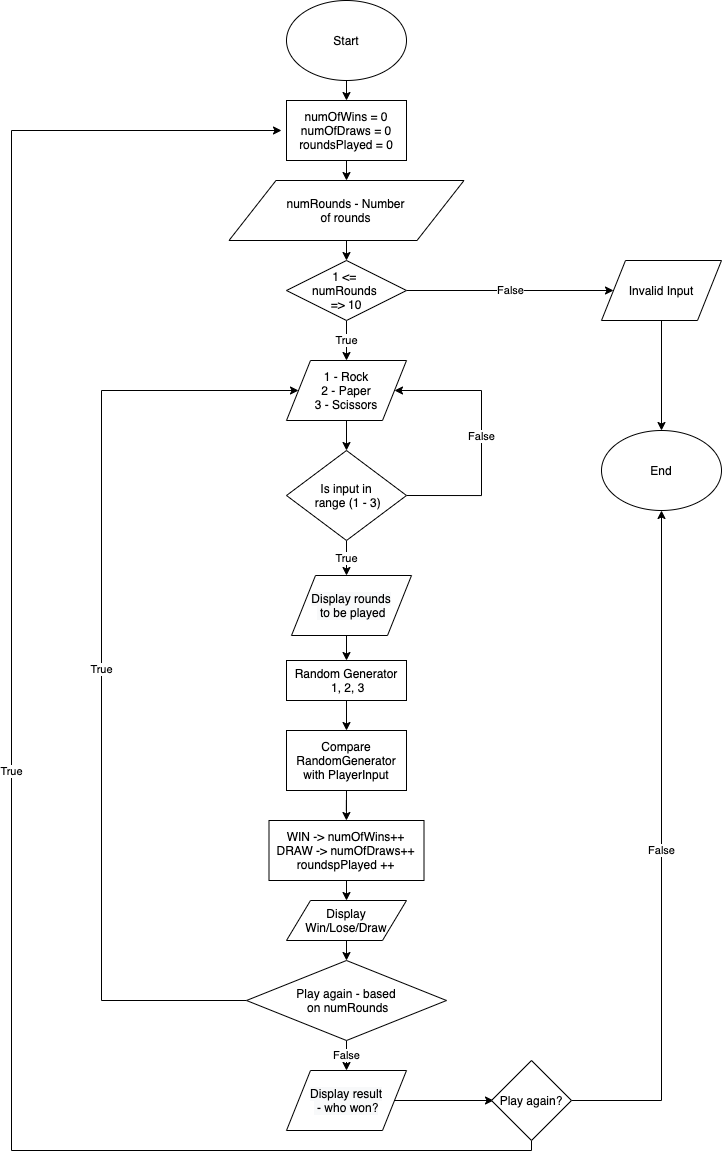

The diagram above was exported from draw.io. Its source (the exported page's mxGraphModel, read from the mxfile embedded in the PNG):
<mxGraphModel dx="1214" dy="760" grid="1" gridSize="10" guides="1" tooltips="1" connect="1" arrows="1" fold="1" page="1" pageScale="1" pageWidth="827" pageHeight="1169" math="0" shadow="0">
  <root>
    <mxCell id="0" />
    <mxCell id="1" parent="0" />
    <mxCell id="E0r_z79PZdXVq5d_1sep-17" style="edgeStyle=orthogonalEdgeStyle;rounded=0;orthogonalLoop=1;jettySize=auto;html=1;exitX=0.5;exitY=1;exitDx=0;exitDy=0;entryX=0.5;entryY=0;entryDx=0;entryDy=0;" edge="1" parent="1" source="E0r_z79PZdXVq5d_1sep-1" target="E0r_z79PZdXVq5d_1sep-8">
      <mxGeometry relative="1" as="geometry">
        <mxPoint x="395" y="150" as="targetPoint" />
      </mxGeometry>
    </mxCell>
    <mxCell id="E0r_z79PZdXVq5d_1sep-1" value="Start" style="ellipse;whiteSpace=wrap;html=1;" vertex="1" parent="1">
      <mxGeometry x="335" y="10" width="120" height="80" as="geometry" />
    </mxCell>
    <mxCell id="E0r_z79PZdXVq5d_1sep-20" style="edgeStyle=orthogonalEdgeStyle;rounded=0;orthogonalLoop=1;jettySize=auto;html=1;exitX=0.5;exitY=1;exitDx=0;exitDy=0;entryX=0.5;entryY=0;entryDx=0;entryDy=0;" edge="1" parent="1" source="E0r_z79PZdXVq5d_1sep-2" target="E0r_z79PZdXVq5d_1sep-9">
      <mxGeometry relative="1" as="geometry" />
    </mxCell>
    <mxCell id="E0r_z79PZdXVq5d_1sep-2" value="numRounds - Number&lt;br&gt;of rounds" style="shape=parallelogram;perimeter=parallelogramPerimeter;whiteSpace=wrap;html=1;" vertex="1" parent="1">
      <mxGeometry x="277.5" y="190" width="235" height="60" as="geometry" />
    </mxCell>
    <mxCell id="E0r_z79PZdXVq5d_1sep-19" style="edgeStyle=orthogonalEdgeStyle;rounded=0;orthogonalLoop=1;jettySize=auto;html=1;exitX=0.5;exitY=1;exitDx=0;exitDy=0;entryX=0.5;entryY=0;entryDx=0;entryDy=0;" edge="1" parent="1" source="E0r_z79PZdXVq5d_1sep-8" target="E0r_z79PZdXVq5d_1sep-2">
      <mxGeometry relative="1" as="geometry" />
    </mxCell>
    <mxCell id="E0r_z79PZdXVq5d_1sep-8" value="numOfWins = 0&lt;br&gt;numOfDraws = 0&lt;br&gt;roundsPlayed = 0" style="rounded=0;whiteSpace=wrap;html=1;" vertex="1" parent="1">
      <mxGeometry x="335" y="110" width="120" height="60" as="geometry" />
    </mxCell>
    <mxCell id="E0r_z79PZdXVq5d_1sep-24" value="True" style="edgeStyle=orthogonalEdgeStyle;rounded=0;orthogonalLoop=1;jettySize=auto;html=1;exitX=0.5;exitY=1;exitDx=0;exitDy=0;entryX=0.5;entryY=0;entryDx=0;entryDy=0;" edge="1" parent="1" source="E0r_z79PZdXVq5d_1sep-9" target="E0r_z79PZdXVq5d_1sep-13">
      <mxGeometry relative="1" as="geometry" />
    </mxCell>
    <mxCell id="E0r_z79PZdXVq5d_1sep-60" value="False" style="edgeStyle=orthogonalEdgeStyle;rounded=0;orthogonalLoop=1;jettySize=auto;html=1;exitX=1;exitY=0.5;exitDx=0;exitDy=0;entryX=0;entryY=0.5;entryDx=0;entryDy=0;" edge="1" parent="1" source="E0r_z79PZdXVq5d_1sep-9" target="E0r_z79PZdXVq5d_1sep-74">
      <mxGeometry relative="1" as="geometry">
        <mxPoint x="650" y="300" as="targetPoint" />
      </mxGeometry>
    </mxCell>
    <mxCell id="E0r_z79PZdXVq5d_1sep-9" value="1 &amp;lt;= &lt;br&gt;numRounds &lt;br&gt;=&amp;gt; 10" style="rhombus;whiteSpace=wrap;html=1;" vertex="1" parent="1">
      <mxGeometry x="335" y="270" width="120" height="60" as="geometry" />
    </mxCell>
    <mxCell id="E0r_z79PZdXVq5d_1sep-28" style="edgeStyle=orthogonalEdgeStyle;rounded=0;orthogonalLoop=1;jettySize=auto;html=1;exitX=0.5;exitY=1;exitDx=0;exitDy=0;entryX=0.5;entryY=0;entryDx=0;entryDy=0;" edge="1" parent="1" source="E0r_z79PZdXVq5d_1sep-13" target="E0r_z79PZdXVq5d_1sep-26">
      <mxGeometry relative="1" as="geometry" />
    </mxCell>
    <mxCell id="E0r_z79PZdXVq5d_1sep-13" value="1 - Rock&lt;br&gt;2 - Paper&lt;br&gt;3 - Scissors" style="shape=parallelogram;perimeter=parallelogramPerimeter;whiteSpace=wrap;html=1;" vertex="1" parent="1">
      <mxGeometry x="335" y="370" width="120" height="60" as="geometry" />
    </mxCell>
    <mxCell id="E0r_z79PZdXVq5d_1sep-65" style="edgeStyle=orthogonalEdgeStyle;rounded=0;orthogonalLoop=1;jettySize=auto;html=1;exitX=0.5;exitY=1;exitDx=0;exitDy=0;entryX=0.5;entryY=0;entryDx=0;entryDy=0;" edge="1" parent="1" target="E0r_z79PZdXVq5d_1sep-62">
      <mxGeometry relative="1" as="geometry">
        <mxPoint x="395" y="645" as="sourcePoint" />
      </mxGeometry>
    </mxCell>
    <mxCell id="E0r_z79PZdXVq5d_1sep-51" style="edgeStyle=orthogonalEdgeStyle;rounded=0;orthogonalLoop=1;jettySize=auto;html=1;entryX=0;entryY=0.5;entryDx=0;entryDy=0;exitX=1;exitY=0.5;exitDx=0;exitDy=0;" edge="1" parent="1" source="E0r_z79PZdXVq5d_1sep-75">
      <mxGeometry relative="1" as="geometry">
        <mxPoint x="455" y="1110" as="sourcePoint" />
        <mxPoint x="542" y="1110" as="targetPoint" />
      </mxGeometry>
    </mxCell>
    <mxCell id="E0r_z79PZdXVq5d_1sep-27" value="False" style="edgeStyle=orthogonalEdgeStyle;rounded=0;orthogonalLoop=1;jettySize=auto;html=1;exitX=1;exitY=0.5;exitDx=0;exitDy=0;entryX=1;entryY=0.5;entryDx=0;entryDy=0;" edge="1" parent="1" source="E0r_z79PZdXVq5d_1sep-26" target="E0r_z79PZdXVq5d_1sep-13">
      <mxGeometry relative="1" as="geometry">
        <Array as="points">
          <mxPoint x="530" y="505" />
          <mxPoint x="530" y="400" />
        </Array>
      </mxGeometry>
    </mxCell>
    <mxCell id="E0r_z79PZdXVq5d_1sep-29" value="True" style="edgeStyle=orthogonalEdgeStyle;rounded=0;orthogonalLoop=1;jettySize=auto;html=1;exitX=0.5;exitY=1;exitDx=0;exitDy=0;entryX=0.5;entryY=0;entryDx=0;entryDy=0;" edge="1" parent="1" source="E0r_z79PZdXVq5d_1sep-26">
      <mxGeometry relative="1" as="geometry">
        <mxPoint x="395" y="585" as="targetPoint" />
      </mxGeometry>
    </mxCell>
    <mxCell id="E0r_z79PZdXVq5d_1sep-26" value="Is input in&lt;br&gt;&amp;nbsp;range (1 - 3)" style="rhombus;whiteSpace=wrap;html=1;" vertex="1" parent="1">
      <mxGeometry x="335" y="460" width="120" height="90" as="geometry" />
    </mxCell>
    <mxCell id="E0r_z79PZdXVq5d_1sep-40" value="False" style="edgeStyle=orthogonalEdgeStyle;rounded=0;orthogonalLoop=1;jettySize=auto;html=1;exitX=0.5;exitY=1;exitDx=0;exitDy=0;entryX=0.5;entryY=0;entryDx=0;entryDy=0;" edge="1" parent="1" source="E0r_z79PZdXVq5d_1sep-39" target="E0r_z79PZdXVq5d_1sep-75">
      <mxGeometry relative="1" as="geometry">
        <mxPoint x="395" y="1080" as="targetPoint" />
      </mxGeometry>
    </mxCell>
    <mxCell id="E0r_z79PZdXVq5d_1sep-42" value="True" style="edgeStyle=orthogonalEdgeStyle;rounded=0;orthogonalLoop=1;jettySize=auto;html=1;exitX=0;exitY=0.5;exitDx=0;exitDy=0;entryX=0;entryY=0.5;entryDx=0;entryDy=0;" edge="1" parent="1" source="E0r_z79PZdXVq5d_1sep-39" target="E0r_z79PZdXVq5d_1sep-13">
      <mxGeometry relative="1" as="geometry">
        <Array as="points">
          <mxPoint x="150" y="1010" />
          <mxPoint x="150" y="400" />
        </Array>
      </mxGeometry>
    </mxCell>
    <mxCell id="E0r_z79PZdXVq5d_1sep-39" value="Play again - based&lt;br&gt;&amp;nbsp;on numRounds" style="rhombus;whiteSpace=wrap;html=1;" vertex="1" parent="1">
      <mxGeometry x="295" y="970" width="200" height="80" as="geometry" />
    </mxCell>
    <mxCell id="E0r_z79PZdXVq5d_1sep-71" style="edgeStyle=orthogonalEdgeStyle;rounded=0;orthogonalLoop=1;jettySize=auto;html=1;exitX=0.5;exitY=1;exitDx=0;exitDy=0;entryX=0.5;entryY=0;entryDx=0;entryDy=0;" edge="1" parent="1" source="E0r_z79PZdXVq5d_1sep-43" target="E0r_z79PZdXVq5d_1sep-70">
      <mxGeometry relative="1" as="geometry" />
    </mxCell>
    <mxCell id="E0r_z79PZdXVq5d_1sep-43" value="WIN -&amp;gt; numOfWins++&lt;br&gt;DRAW -&amp;gt; numOfDraws++&lt;br&gt;roundspPlayed ++" style="rounded=0;whiteSpace=wrap;html=1;" vertex="1" parent="1">
      <mxGeometry x="317.5" y="830" width="155" height="60" as="geometry" />
    </mxCell>
    <mxCell id="E0r_z79PZdXVq5d_1sep-52" value="True" style="edgeStyle=orthogonalEdgeStyle;rounded=0;orthogonalLoop=1;jettySize=auto;html=1;exitX=0.5;exitY=1;exitDx=0;exitDy=0;" edge="1" parent="1" source="E0r_z79PZdXVq5d_1sep-81">
      <mxGeometry relative="1" as="geometry">
        <mxPoint x="700" y="1140" as="sourcePoint" />
        <mxPoint x="330" y="140" as="targetPoint" />
        <Array as="points">
          <mxPoint x="580" y="1160" />
          <mxPoint x="60" y="1160" />
          <mxPoint x="60" y="140" />
        </Array>
      </mxGeometry>
    </mxCell>
    <mxCell id="E0r_z79PZdXVq5d_1sep-54" value="False" style="edgeStyle=orthogonalEdgeStyle;rounded=0;orthogonalLoop=1;jettySize=auto;html=1;exitX=1;exitY=0.5;exitDx=0;exitDy=0;entryX=0.5;entryY=1;entryDx=0;entryDy=0;" edge="1" parent="1" source="E0r_z79PZdXVq5d_1sep-81" target="E0r_z79PZdXVq5d_1sep-53">
      <mxGeometry relative="1" as="geometry">
        <mxPoint x="590" y="1080" as="sourcePoint" />
        <Array as="points">
          <mxPoint x="710" y="1110" />
        </Array>
      </mxGeometry>
    </mxCell>
    <mxCell id="E0r_z79PZdXVq5d_1sep-50" style="edgeStyle=orthogonalEdgeStyle;rounded=0;orthogonalLoop=1;jettySize=auto;html=1;exitX=0.5;exitY=1;exitDx=0;exitDy=0;" edge="1" parent="1" source="E0r_z79PZdXVq5d_1sep-48" target="E0r_z79PZdXVq5d_1sep-43">
      <mxGeometry relative="1" as="geometry" />
    </mxCell>
    <mxCell id="E0r_z79PZdXVq5d_1sep-48" value="Compare RandomGenerator with PlayerInput" style="rounded=0;whiteSpace=wrap;html=1;" vertex="1" parent="1">
      <mxGeometry x="335" y="740" width="120" height="60" as="geometry" />
    </mxCell>
    <mxCell id="E0r_z79PZdXVq5d_1sep-53" value="End" style="ellipse;whiteSpace=wrap;html=1;" vertex="1" parent="1">
      <mxGeometry x="650" y="440" width="120" height="80" as="geometry" />
    </mxCell>
    <mxCell id="E0r_z79PZdXVq5d_1sep-61" style="edgeStyle=orthogonalEdgeStyle;rounded=0;orthogonalLoop=1;jettySize=auto;html=1;exitX=0.5;exitY=1;exitDx=0;exitDy=0;entryX=0.5;entryY=0;entryDx=0;entryDy=0;" edge="1" parent="1" source="E0r_z79PZdXVq5d_1sep-74" target="E0r_z79PZdXVq5d_1sep-53">
      <mxGeometry relative="1" as="geometry">
        <mxPoint x="710" y="330" as="sourcePoint" />
      </mxGeometry>
    </mxCell>
    <mxCell id="E0r_z79PZdXVq5d_1sep-66" style="edgeStyle=orthogonalEdgeStyle;rounded=0;orthogonalLoop=1;jettySize=auto;html=1;exitX=0.5;exitY=1;exitDx=0;exitDy=0;entryX=0.5;entryY=0;entryDx=0;entryDy=0;" edge="1" parent="1" source="E0r_z79PZdXVq5d_1sep-62" target="E0r_z79PZdXVq5d_1sep-48">
      <mxGeometry relative="1" as="geometry" />
    </mxCell>
    <mxCell id="E0r_z79PZdXVq5d_1sep-62" value="Random Generator&lt;br&gt;&amp;nbsp;1, 2, 3" style="rounded=0;whiteSpace=wrap;html=1;" vertex="1" parent="1">
      <mxGeometry x="335" y="670" width="120" height="40" as="geometry" />
    </mxCell>
    <mxCell id="E0r_z79PZdXVq5d_1sep-72" style="edgeStyle=orthogonalEdgeStyle;rounded=0;orthogonalLoop=1;jettySize=auto;html=1;exitX=0.5;exitY=1;exitDx=0;exitDy=0;entryX=0.5;entryY=0;entryDx=0;entryDy=0;" edge="1" parent="1" source="E0r_z79PZdXVq5d_1sep-70" target="E0r_z79PZdXVq5d_1sep-39">
      <mxGeometry relative="1" as="geometry" />
    </mxCell>
    <mxCell id="E0r_z79PZdXVq5d_1sep-70" value="Display Win/Lose/Draw" style="shape=parallelogram;perimeter=parallelogramPerimeter;whiteSpace=wrap;html=1;" vertex="1" parent="1">
      <mxGeometry x="335" y="910" width="120" height="40" as="geometry" />
    </mxCell>
    <mxCell id="E0r_z79PZdXVq5d_1sep-73" value="&lt;span style=&quot;color: rgb(0 , 0 , 0) ; font-family: &amp;#34;helvetica&amp;#34; ; font-size: 12px ; font-style: normal ; font-weight: 400 ; letter-spacing: normal ; text-align: center ; text-indent: 0px ; text-transform: none ; word-spacing: 0px ; background-color: rgb(248 , 249 , 250) ; display: inline ; float: none&quot;&gt;Display rounds&lt;br&gt;&amp;nbsp;to be played&lt;/span&gt;" style="shape=parallelogram;perimeter=parallelogramPerimeter;whiteSpace=wrap;html=1;" vertex="1" parent="1">
      <mxGeometry x="340" y="585" width="120" height="60" as="geometry" />
    </mxCell>
    <mxCell id="E0r_z79PZdXVq5d_1sep-74" value="Invalid Input" style="shape=parallelogram;perimeter=parallelogramPerimeter;whiteSpace=wrap;html=1;" vertex="1" parent="1">
      <mxGeometry x="650" y="270" width="120" height="60" as="geometry" />
    </mxCell>
    <mxCell id="E0r_z79PZdXVq5d_1sep-75" value="&lt;span style=&quot;color: rgb(0 , 0 , 0) ; font-family: &amp;#34;helvetica&amp;#34; ; font-size: 12px ; font-style: normal ; font-weight: 400 ; letter-spacing: normal ; text-align: center ; text-indent: 0px ; text-transform: none ; word-spacing: 0px ; background-color: rgb(248 , 249 , 250) ; display: inline ; float: none&quot;&gt;Display result&lt;br&gt;&amp;nbsp;- who won?&lt;/span&gt;" style="shape=parallelogram;perimeter=parallelogramPerimeter;whiteSpace=wrap;html=1;" vertex="1" parent="1">
      <mxGeometry x="335" y="1080" width="120" height="60" as="geometry" />
    </mxCell>
    <mxCell id="E0r_z79PZdXVq5d_1sep-81" value="Play again?" style="rhombus;whiteSpace=wrap;html=1;" vertex="1" parent="1">
      <mxGeometry x="540" y="1070" width="80" height="80" as="geometry" />
    </mxCell>
  </root>
</mxGraphModel>